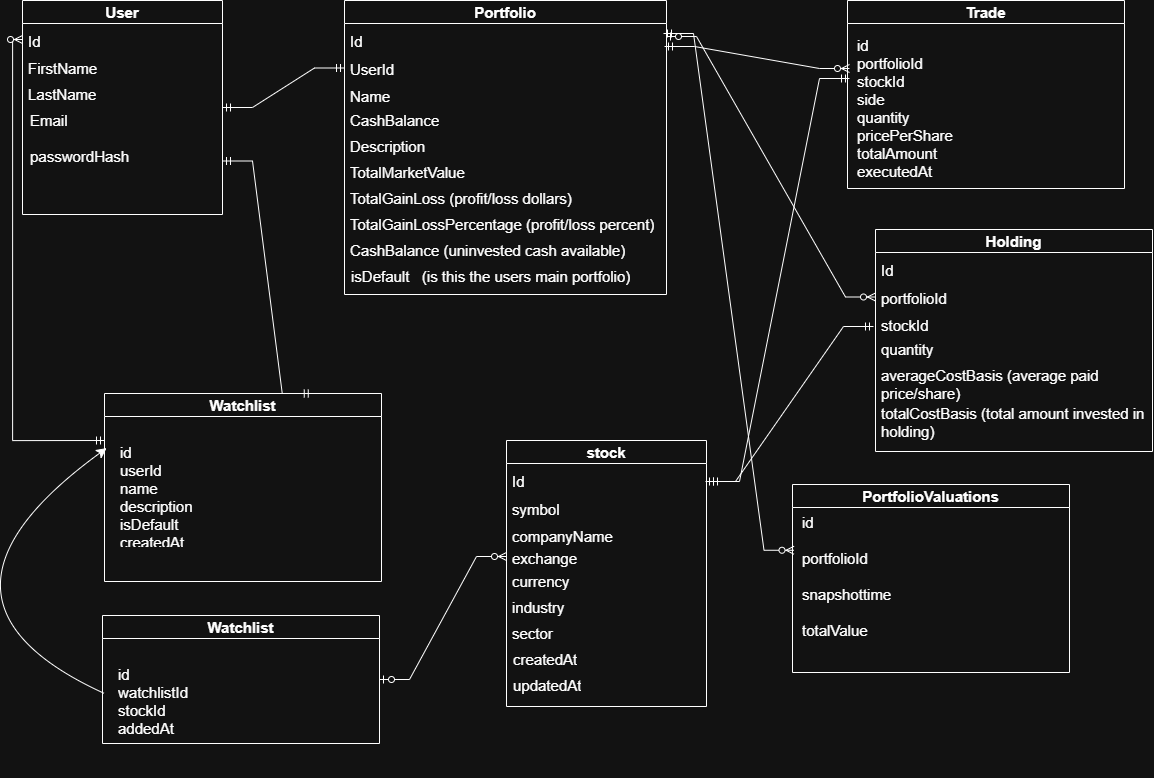

The diagram above was exported from draw.io. Its source (the exported page's mxGraphModel, read from the mxfile embedded in the PNG):
<mxGraphModel dx="3516" dy="2371" grid="0" gridSize="10" guides="1" tooltips="1" connect="1" arrows="1" fold="1" page="0" pageScale="1" pageWidth="850" pageHeight="1100" math="0" shadow="0">
  <root>
    <mxCell id="0" />
    <mxCell id="1" parent="0" />
    <mxCell id="wYa2jrtIR90uDuzTC0IE-7" parent="1" style="swimlane;fontSize=15;" value="User" vertex="1">
      <mxGeometry height="214" width="200" x="-1153" y="-1070" as="geometry" />
    </mxCell>
    <mxCell id="wYa2jrtIR90uDuzTC0IE-3" parent="wYa2jrtIR90uDuzTC0IE-7" style="text;strokeColor=none;fillColor=none;align=left;verticalAlign=top;spacingLeft=4;spacingRight=4;overflow=hidden;rotatable=0;points=[[0,0.5],[1,0.5]];portConstraint=eastwest;whiteSpace=wrap;html=1;fontSize=15;" value="FirstName" vertex="1">
      <mxGeometry height="27" width="163" y="52.5" as="geometry" />
    </mxCell>
    <mxCell id="wYa2jrtIR90uDuzTC0IE-4" parent="wYa2jrtIR90uDuzTC0IE-7" style="text;strokeColor=none;fillColor=none;align=left;verticalAlign=top;spacingLeft=4;spacingRight=4;overflow=hidden;rotatable=0;points=[[0,0.5],[1,0.5]];portConstraint=eastwest;whiteSpace=wrap;html=1;fontSize=15;" value="LastName" vertex="1">
      <mxGeometry height="26" width="163" y="79" as="geometry" />
    </mxCell>
    <mxCell id="wYa2jrtIR90uDuzTC0IE-5" parent="wYa2jrtIR90uDuzTC0IE-7" style="text;strokeColor=none;fillColor=none;align=left;verticalAlign=top;spacingLeft=4;spacingRight=4;overflow=hidden;rotatable=0;points=[[0,0.5],[1,0.5]];portConstraint=eastwest;whiteSpace=wrap;html=1;fontSize=15;" value="Email&lt;div&gt;&lt;br&gt;&lt;/div&gt;&lt;div&gt;passwordHash&lt;/div&gt;&lt;div&gt;&lt;br&gt;&lt;/div&gt;" vertex="1">
      <mxGeometry height="101" width="163" x="2" y="105" as="geometry" />
    </mxCell>
    <mxCell id="wYa2jrtIR90uDuzTC0IE-10" parent="wYa2jrtIR90uDuzTC0IE-7" style="text;strokeColor=none;fillColor=none;align=left;verticalAlign=top;spacingLeft=4;spacingRight=4;overflow=hidden;rotatable=0;points=[[0,0.5],[1,0.5]];portConstraint=eastwest;whiteSpace=wrap;html=1;fontSize=15;" value="Id" vertex="1">
      <mxGeometry height="27" width="163" y="25.5" as="geometry" />
    </mxCell>
    <mxCell id="wYa2jrtIR90uDuzTC0IE-12" parent="1" style="swimlane;fontSize=15;" value="Portfolio" vertex="1">
      <mxGeometry height="294" width="322" x="-831" y="-1070" as="geometry" />
    </mxCell>
    <mxCell id="wYa2jrtIR90uDuzTC0IE-13" parent="wYa2jrtIR90uDuzTC0IE-12" style="text;strokeColor=none;fillColor=none;align=left;verticalAlign=top;spacingLeft=4;spacingRight=4;overflow=hidden;rotatable=0;points=[[0,0.5],[1,0.5]];portConstraint=eastwest;whiteSpace=wrap;html=1;fontSize=15;" value="Name" vertex="1">
      <mxGeometry height="27" width="163" y="81" as="geometry" />
    </mxCell>
    <mxCell id="wYa2jrtIR90uDuzTC0IE-14" parent="wYa2jrtIR90uDuzTC0IE-12" style="text;strokeColor=none;fillColor=none;align=left;verticalAlign=top;spacingLeft=4;spacingRight=4;overflow=hidden;rotatable=0;points=[[0,0.5],[1,0.5]];portConstraint=eastwest;whiteSpace=wrap;html=1;fontSize=15;" value="CashBalance" vertex="1">
      <mxGeometry height="26" width="163" y="105" as="geometry" />
    </mxCell>
    <mxCell id="wYa2jrtIR90uDuzTC0IE-16" parent="wYa2jrtIR90uDuzTC0IE-12" style="text;strokeColor=none;fillColor=none;align=left;verticalAlign=top;spacingLeft=4;spacingRight=4;overflow=hidden;rotatable=0;points=[[0,0.5],[1,0.5]];portConstraint=eastwest;whiteSpace=wrap;html=1;fontSize=15;" value="Id" vertex="1">
      <mxGeometry height="27" width="163" y="25.5" as="geometry" />
    </mxCell>
    <mxCell id="wYa2jrtIR90uDuzTC0IE-18" parent="wYa2jrtIR90uDuzTC0IE-12" style="text;strokeColor=none;fillColor=none;align=left;verticalAlign=top;spacingLeft=4;spacingRight=4;overflow=hidden;rotatable=0;points=[[0,0.5],[1,0.5]];portConstraint=eastwest;whiteSpace=wrap;html=1;fontSize=15;" value="UserId" vertex="1">
      <mxGeometry height="27" width="163" y="54" as="geometry" />
    </mxCell>
    <mxCell id="wYa2jrtIR90uDuzTC0IE-19" parent="wYa2jrtIR90uDuzTC0IE-12" style="text;strokeColor=none;fillColor=none;align=left;verticalAlign=top;spacingLeft=4;spacingRight=4;overflow=hidden;rotatable=0;points=[[0,0.5],[1,0.5]];portConstraint=eastwest;whiteSpace=wrap;html=1;fontSize=15;" value="Description" vertex="1">
      <mxGeometry height="26" width="163" y="131" as="geometry" />
    </mxCell>
    <mxCell id="wYa2jrtIR90uDuzTC0IE-20" parent="wYa2jrtIR90uDuzTC0IE-12" style="text;strokeColor=none;fillColor=none;align=left;verticalAlign=top;spacingLeft=4;spacingRight=4;overflow=hidden;rotatable=0;points=[[0,0.5],[1,0.5]];portConstraint=eastwest;whiteSpace=wrap;html=1;fontSize=15;" value="TotalMarketValue" vertex="1">
      <mxGeometry height="26" width="163" y="157" as="geometry" />
    </mxCell>
    <mxCell id="wYa2jrtIR90uDuzTC0IE-21" parent="wYa2jrtIR90uDuzTC0IE-12" style="text;strokeColor=none;fillColor=none;align=left;verticalAlign=top;spacingLeft=4;spacingRight=4;overflow=hidden;rotatable=0;points=[[0,0.5],[1,0.5]];portConstraint=eastwest;whiteSpace=wrap;html=1;fontSize=15;" value="TotalGainLoss (profit/loss dollars)" vertex="1">
      <mxGeometry height="26" width="287" y="183" as="geometry" />
    </mxCell>
    <mxCell id="wYa2jrtIR90uDuzTC0IE-30" parent="wYa2jrtIR90uDuzTC0IE-12" style="text;strokeColor=none;fillColor=none;align=left;verticalAlign=top;spacingLeft=4;spacingRight=4;overflow=hidden;rotatable=0;points=[[0,0.5],[1,0.5]];portConstraint=eastwest;whiteSpace=wrap;html=1;fontSize=15;" value="&lt;font&gt;TotalGainLossPercentage (profit/loss percent)&lt;/font&gt;" vertex="1">
      <mxGeometry height="26" width="319" y="209" as="geometry" />
    </mxCell>
    <mxCell id="wYa2jrtIR90uDuzTC0IE-31" parent="wYa2jrtIR90uDuzTC0IE-12" style="text;strokeColor=none;fillColor=none;align=left;verticalAlign=top;spacingLeft=4;spacingRight=4;overflow=hidden;rotatable=0;points=[[0,0.5],[1,0.5]];portConstraint=eastwest;whiteSpace=wrap;html=1;fontSize=15;" value="&lt;font&gt;CashBalance (uninvested cash available)&lt;/font&gt;" vertex="1">
      <mxGeometry height="26" width="307" y="235" as="geometry" />
    </mxCell>
    <mxCell id="wYa2jrtIR90uDuzTC0IE-32" parent="wYa2jrtIR90uDuzTC0IE-12" style="text;strokeColor=none;fillColor=none;align=left;verticalAlign=top;spacingLeft=4;spacingRight=4;overflow=hidden;rotatable=0;points=[[0,0.5],[1,0.5]];portConstraint=eastwest;whiteSpace=wrap;html=1;fontSize=15;" value="&lt;font&gt;isDefault&amp;nbsp; &amp;nbsp;(is this the users main portfolio)&lt;/font&gt;" vertex="1">
      <mxGeometry height="26" width="315" x="1" y="261" as="geometry" />
    </mxCell>
    <mxCell id="wYa2jrtIR90uDuzTC0IE-34" parent="1" style="swimlane;startSize=23;fontSize=15;" value="stock" vertex="1">
      <mxGeometry height="266" width="200" x="-669" y="-630" as="geometry" />
    </mxCell>
    <mxCell id="wYa2jrtIR90uDuzTC0IE-35" parent="wYa2jrtIR90uDuzTC0IE-34" style="text;strokeColor=none;fillColor=none;align=left;verticalAlign=top;spacingLeft=4;spacingRight=4;overflow=hidden;rotatable=0;points=[[0,0.5],[1,0.5]];portConstraint=eastwest;whiteSpace=wrap;html=1;fontSize=15;" value="companyName" vertex="1">
      <mxGeometry height="27" width="163" y="81" as="geometry" />
    </mxCell>
    <mxCell id="wYa2jrtIR90uDuzTC0IE-37" parent="wYa2jrtIR90uDuzTC0IE-34" style="text;strokeColor=none;fillColor=none;align=left;verticalAlign=top;spacingLeft=4;spacingRight=4;overflow=hidden;rotatable=0;points=[[0,0.5],[1,0.5]];portConstraint=eastwest;whiteSpace=wrap;html=1;fontSize=15;" value="Id" vertex="1">
      <mxGeometry height="27" width="163" y="25.5" as="geometry" />
    </mxCell>
    <mxCell id="wYa2jrtIR90uDuzTC0IE-38" parent="wYa2jrtIR90uDuzTC0IE-34" style="text;strokeColor=none;fillColor=none;align=left;verticalAlign=top;spacingLeft=4;spacingRight=4;overflow=hidden;rotatable=0;points=[[0,0.5],[1,0.5]];portConstraint=eastwest;whiteSpace=wrap;html=1;fontSize=15;" value="symbol" vertex="1">
      <mxGeometry height="27" width="163" y="54" as="geometry" />
    </mxCell>
    <mxCell id="wYa2jrtIR90uDuzTC0IE-39" parent="wYa2jrtIR90uDuzTC0IE-34" style="text;strokeColor=none;fillColor=none;align=left;verticalAlign=top;spacingLeft=4;spacingRight=4;overflow=hidden;rotatable=0;points=[[0,0.5],[1,0.5]];portConstraint=eastwest;whiteSpace=wrap;html=1;fontSize=15;" value="exchange" vertex="1">
      <mxGeometry height="26" width="163" y="103" as="geometry" />
    </mxCell>
    <mxCell id="wYa2jrtIR90uDuzTC0IE-40" parent="wYa2jrtIR90uDuzTC0IE-34" style="text;strokeColor=none;fillColor=none;align=left;verticalAlign=top;spacingLeft=4;spacingRight=4;overflow=hidden;rotatable=0;points=[[0,0.5],[1,0.5]];portConstraint=eastwest;whiteSpace=wrap;html=1;fontSize=15;" value="currency" vertex="1">
      <mxGeometry height="26" width="163" y="126" as="geometry" />
    </mxCell>
    <mxCell id="wYa2jrtIR90uDuzTC0IE-42" parent="wYa2jrtIR90uDuzTC0IE-34" style="text;strokeColor=none;fillColor=none;align=left;verticalAlign=top;spacingLeft=4;spacingRight=4;overflow=hidden;rotatable=0;points=[[0,0.5],[1,0.5]];portConstraint=eastwest;whiteSpace=wrap;html=1;fontSize=15;" value="&lt;font&gt;industry&lt;/font&gt;" vertex="1">
      <mxGeometry height="26" width="199" y="152" as="geometry" />
    </mxCell>
    <mxCell id="wYa2jrtIR90uDuzTC0IE-45" parent="wYa2jrtIR90uDuzTC0IE-34" style="text;strokeColor=none;fillColor=none;align=left;verticalAlign=top;spacingLeft=4;spacingRight=4;overflow=hidden;rotatable=0;points=[[0,0.5],[1,0.5]];portConstraint=eastwest;whiteSpace=wrap;html=1;fontSize=15;" value="&lt;font&gt;sector&lt;/font&gt;&lt;span style=&quot;color: rgba(0, 0, 0, 0); font-family: monospace; text-wrap-mode: nowrap;&quot;&gt;%3CmxGraphModel%3E%3Croot%3E%3CmxCell%20id%3D%220%22%2F%3E%3CmxCell%20id%3D%221%22%20parent%3D%220%22%2F%3E%3CmxCell%20id%3D%222%22%20parent%3D%221%22%20style%3D%22text%3BstrokeColor%3Dnone%3BfillColor%3Dnone%3Balign%3Dleft%3BverticalAlign%3Dtop%3BspacingLeft%3D4%3BspacingRight%3D4%3Boverflow%3Dhidden%3Brotatable%3D0%3Bpoints%3D%5B%5B0%2C0.5%5D%2C%5B1%2C0.5%5D%5D%3BportConstraint%3Deastwest%3BwhiteSpace%3Dwrap%3Bhtml%3D1%3B%22%20value%3D%22%26lt%3Bfont%20size%3D%26quot%3B1%26quot%3B%26gt%3Bindustry%26lt%3B%2Ffont%26gt%3B%22%20vertex%3D%221%22%3E%3CmxGeometry%20height%3D%2226%22%20width%3D%22199%22%20x%3D%22-843%22%20y%3D%22-427%22%20as%3D%22geometry%22%2F%3E%3C%2FmxCell%3E%3C%2Froot%3E%3C%2FmxGraphModel%3E&lt;/span&gt;" vertex="1">
      <mxGeometry height="26" width="199" y="178" as="geometry" />
    </mxCell>
    <mxCell id="wYa2jrtIR90uDuzTC0IE-60" parent="wYa2jrtIR90uDuzTC0IE-34" style="text;strokeColor=none;fillColor=none;align=left;verticalAlign=top;spacingLeft=4;spacingRight=4;overflow=hidden;rotatable=0;points=[[0,0.5],[1,0.5]];portConstraint=eastwest;whiteSpace=wrap;html=1;fontSize=15;" value="&lt;font&gt;createdAt&lt;/font&gt;" vertex="1">
      <mxGeometry height="26" width="199" x="1" y="204" as="geometry" />
    </mxCell>
    <mxCell id="wYa2jrtIR90uDuzTC0IE-61" parent="wYa2jrtIR90uDuzTC0IE-34" style="text;strokeColor=none;fillColor=none;align=left;verticalAlign=top;spacingLeft=4;spacingRight=4;overflow=hidden;rotatable=0;points=[[0,0.5],[1,0.5]];portConstraint=eastwest;whiteSpace=wrap;html=1;fontSize=15;" value="&lt;font&gt;updatedAt&lt;/font&gt;" vertex="1">
      <mxGeometry height="26" width="199" x="0.5" y="230" as="geometry" />
    </mxCell>
    <mxCell id="wYa2jrtIR90uDuzTC0IE-50" parent="1" style="swimlane;fontSize=15;" value="Holding" vertex="1">
      <mxGeometry height="222" width="277" x="-300" y="-841" as="geometry" />
    </mxCell>
    <mxCell id="wYa2jrtIR90uDuzTC0IE-51" parent="wYa2jrtIR90uDuzTC0IE-50" style="text;strokeColor=none;fillColor=none;align=left;verticalAlign=top;spacingLeft=4;spacingRight=4;overflow=hidden;rotatable=0;points=[[0,0.5],[1,0.5]];portConstraint=eastwest;whiteSpace=wrap;html=1;fontSize=15;" value="stockId" vertex="1">
      <mxGeometry height="27" width="163" y="81" as="geometry" />
    </mxCell>
    <mxCell id="wYa2jrtIR90uDuzTC0IE-52" parent="wYa2jrtIR90uDuzTC0IE-50" style="text;strokeColor=none;fillColor=none;align=left;verticalAlign=top;spacingLeft=4;spacingRight=4;overflow=hidden;rotatable=0;points=[[0,0.5],[1,0.5]];portConstraint=eastwest;whiteSpace=wrap;html=1;fontSize=15;" value="quantity" vertex="1">
      <mxGeometry height="26" width="163" y="105" as="geometry" />
    </mxCell>
    <mxCell id="wYa2jrtIR90uDuzTC0IE-53" parent="wYa2jrtIR90uDuzTC0IE-50" style="text;strokeColor=none;fillColor=none;align=left;verticalAlign=top;spacingLeft=4;spacingRight=4;overflow=hidden;rotatable=0;points=[[0,0.5],[1,0.5]];portConstraint=eastwest;whiteSpace=wrap;html=1;fontSize=15;" value="Id" vertex="1">
      <mxGeometry height="27" width="163" y="25.5" as="geometry" />
    </mxCell>
    <mxCell id="wYa2jrtIR90uDuzTC0IE-54" parent="wYa2jrtIR90uDuzTC0IE-50" style="text;strokeColor=none;fillColor=none;align=left;verticalAlign=top;spacingLeft=4;spacingRight=4;overflow=hidden;rotatable=0;points=[[0,0.5],[1,0.5]];portConstraint=eastwest;whiteSpace=wrap;html=1;fontSize=15;" value="portfolioId" vertex="1">
      <mxGeometry height="27" width="163" y="54" as="geometry" />
    </mxCell>
    <mxCell id="wYa2jrtIR90uDuzTC0IE-55" parent="wYa2jrtIR90uDuzTC0IE-50" style="text;strokeColor=none;fillColor=none;align=left;verticalAlign=top;spacingLeft=4;spacingRight=4;overflow=hidden;rotatable=0;points=[[0,0.5],[1,0.5]];portConstraint=eastwest;whiteSpace=wrap;html=1;fontSize=15;" value="averageCostBasis (average paid price/share)" vertex="1">
      <mxGeometry height="44" width="266" y="131" as="geometry" />
    </mxCell>
    <mxCell id="wYa2jrtIR90uDuzTC0IE-56" parent="wYa2jrtIR90uDuzTC0IE-50" style="text;strokeColor=none;fillColor=none;align=left;verticalAlign=top;spacingLeft=4;spacingRight=4;overflow=hidden;rotatable=0;points=[[0,0.5],[1,0.5]];portConstraint=eastwest;whiteSpace=wrap;html=1;fontSize=15;" value="totalCostBasis (total amount invested in holding)" vertex="1">
      <mxGeometry height="50" width="277" y="169" as="geometry" />
    </mxCell>
    <mxCell id="wYa2jrtIR90uDuzTC0IE-63" parent="1" style="swimlane;fontSize=15;" value="Trade" vertex="1">
      <mxGeometry height="188" width="277" x="-328" y="-1070" as="geometry" />
    </mxCell>
    <mxCell id="wYa2jrtIR90uDuzTC0IE-66" parent="wYa2jrtIR90uDuzTC0IE-63" style="text;strokeColor=none;fillColor=none;align=left;verticalAlign=top;spacingLeft=4;spacingRight=4;overflow=hidden;rotatable=0;points=[[0,0.5],[1,0.5]];portConstraint=eastwest;whiteSpace=wrap;html=1;horizontal=1;spacing=6;spacingTop=2;spacingBottom=7;fontSize=15;" value="id&lt;div&gt;portfolioId&lt;/div&gt;&lt;div&gt;stockId&lt;/div&gt;&lt;div&gt;side&lt;/div&gt;&lt;div&gt;quantity&lt;/div&gt;&lt;div&gt;pricePerShare&lt;/div&gt;&lt;div&gt;totalAmount&lt;/div&gt;&lt;div&gt;executedAt&lt;/div&gt;&lt;div&gt;createdAt&lt;/div&gt;" vertex="1">
      <mxGeometry height="167" width="167" y="24" as="geometry" />
    </mxCell>
    <mxCell id="wYa2jrtIR90uDuzTC0IE-72" parent="1" style="swimlane;fontSize=15;" value="Watchlist" vertex="1">
      <mxGeometry height="188" width="277" x="-1071" y="-677" as="geometry" />
    </mxCell>
    <mxCell id="wYa2jrtIR90uDuzTC0IE-73" parent="wYa2jrtIR90uDuzTC0IE-72" style="text;strokeColor=none;fillColor=none;align=left;verticalAlign=top;spacingLeft=4;spacingRight=4;overflow=hidden;rotatable=0;points=[[0,0.5],[1,0.5]];portConstraint=eastwest;whiteSpace=wrap;html=1;horizontal=1;spacing=6;spacingTop=2;spacingBottom=7;fontSize=15;" value="id&lt;div&gt;userId&lt;/div&gt;&lt;div&gt;name&lt;/div&gt;&lt;div&gt;description&lt;/div&gt;&lt;div&gt;isDefault&lt;/div&gt;&lt;div&gt;createdAt&lt;/div&gt;&lt;div&gt;updatedAt&lt;/div&gt;" vertex="1">
      <mxGeometry height="124" width="138" x="6" y="38" as="geometry" />
    </mxCell>
    <mxCell id="wYa2jrtIR90uDuzTC0IE-76" parent="1" style="swimlane;fontSize=15;" value="Watchlist" vertex="1">
      <mxGeometry height="128" width="277" x="-1073" y="-455" as="geometry" />
    </mxCell>
    <mxCell id="wYa2jrtIR90uDuzTC0IE-77" parent="wYa2jrtIR90uDuzTC0IE-76" style="text;strokeColor=none;fillColor=none;align=left;verticalAlign=top;spacingLeft=4;spacingRight=4;overflow=hidden;rotatable=0;points=[[0,0.5],[1,0.5]];portConstraint=eastwest;whiteSpace=wrap;html=1;horizontal=1;spacing=6;spacingTop=2;spacingBottom=7;fontSize=15;" value="id&lt;div&gt;watchlistId&lt;/div&gt;&lt;div&gt;stockId&lt;/div&gt;&lt;div&gt;addedAt&lt;/div&gt;" vertex="1">
      <mxGeometry height="124" width="138" x="6" y="38" as="geometry" />
    </mxCell>
    <mxCell id="wYa2jrtIR90uDuzTC0IE-91" edge="1" parent="1" style="curved=1;endArrow=classic;html=1;rounded=0;fontSize=15;startSize=8;endSize=8;exitX=0;exitY=0.5;exitDx=0;exitDy=0;entryX=-0.028;entryY=0.134;entryDx=0;entryDy=0;entryPerimeter=0;" target="wYa2jrtIR90uDuzTC0IE-73" value="">
      <mxGeometry height="50" relative="1" width="50" as="geometry">
        <Array as="points">
          <mxPoint x="-1277" y="-471" />
        </Array>
        <mxPoint x="-1071" y="-377" as="sourcePoint" />
        <mxPoint x="-1293" y="-256" as="targetPoint" />
      </mxGeometry>
    </mxCell>
    <mxCell id="FAxQoRZ0KRxdmGpmCPZt-2" edge="1" parent="1" source="wYa2jrtIR90uDuzTC0IE-7" style="edgeStyle=entityRelationEdgeStyle;fontSize=15;html=1;endArrow=ERmandOne;startArrow=ERmandOne;rounded=0;exitX=1;exitY=0.5;exitDx=0;exitDy=0;entryX=0;entryY=0.5;entryDx=0;entryDy=0;" target="wYa2jrtIR90uDuzTC0IE-18" value="">
      <mxGeometry height="100" relative="1" width="100" as="geometry">
        <mxPoint x="-924" y="-800" as="sourcePoint" />
        <mxPoint x="-824" y="-900" as="targetPoint" />
      </mxGeometry>
    </mxCell>
    <mxCell id="FAxQoRZ0KRxdmGpmCPZt-3" edge="1" parent="1" source="wYa2jrtIR90uDuzTC0IE-76" style="edgeStyle=entityRelationEdgeStyle;fontSize=15;html=1;endArrow=ERzeroToMany;startArrow=ERzeroToOne;rounded=0;exitX=1;exitY=0.5;exitDx=0;exitDy=0;entryX=0;entryY=0.5;entryDx=0;entryDy=0;" target="wYa2jrtIR90uDuzTC0IE-39" value="">
      <mxGeometry height="100" relative="1" width="100" as="geometry">
        <mxPoint x="-765" y="-398" as="sourcePoint" />
        <mxPoint x="-695" y="-498" as="targetPoint" />
      </mxGeometry>
    </mxCell>
    <mxCell id="FAxQoRZ0KRxdmGpmCPZt-7" edge="1" parent="1" style="edgeStyle=entityRelationEdgeStyle;fontSize=15;html=1;endArrow=ERmandOne;startArrow=ERmandOne;rounded=0;" value="">
      <mxGeometry height="100" relative="1" width="100" as="geometry">
        <mxPoint x="-470" y="-589" as="sourcePoint" />
        <mxPoint x="-302" y="-744" as="targetPoint" />
      </mxGeometry>
    </mxCell>
    <mxCell id="FAxQoRZ0KRxdmGpmCPZt-8" edge="1" parent="1" style="edgeStyle=entityRelationEdgeStyle;fontSize=15;html=1;endArrow=ERzeroToMany;startArrow=ERzeroToOne;rounded=0;entryX=0;entryY=0.5;entryDx=0;entryDy=0;" target="wYa2jrtIR90uDuzTC0IE-54" value="">
      <mxGeometry height="100" relative="1" width="100" as="geometry">
        <mxPoint x="-509" y="-1034" as="sourcePoint" />
        <mxPoint x="-425" y="-1062" as="targetPoint" />
      </mxGeometry>
    </mxCell>
    <mxCell id="FAxQoRZ0KRxdmGpmCPZt-12" edge="1" parent="1" style="edgeStyle=entityRelationEdgeStyle;fontSize=15;html=1;endArrow=ERzeroToMany;startArrow=ERmandOne;rounded=0;entryX=0;entryY=0.5;entryDx=0;entryDy=0;" value="">
      <mxGeometry height="100" relative="1" width="100" as="geometry">
        <mxPoint x="-511" y="-1024" as="sourcePoint" />
        <mxPoint x="-326" y="-1002" as="targetPoint" />
      </mxGeometry>
    </mxCell>
    <mxCell id="FAxQoRZ0KRxdmGpmCPZt-13" edge="1" parent="1" source="wYa2jrtIR90uDuzTC0IE-72" style="edgeStyle=entityRelationEdgeStyle;fontSize=15;html=1;endArrow=ERmandOne;startArrow=ERmandOne;rounded=0;entryX=1;entryY=0.75;entryDx=0;entryDy=0;exitX=0.75;exitY=0;exitDx=0;exitDy=0;" target="wYa2jrtIR90uDuzTC0IE-7" value="">
      <mxGeometry height="100" relative="1" width="100" as="geometry">
        <mxPoint x="-1234" y="-695" as="sourcePoint" />
        <mxPoint x="-1176" y="-880" as="targetPoint" />
      </mxGeometry>
    </mxCell>
    <mxCell id="_FK4j4lsC35UT0fYoYZP-1" edge="1" parent="1" style="edgeStyle=entityRelationEdgeStyle;fontSize=15;html=1;endArrow=ERmandOne;startArrow=ERmandOne;rounded=0;entryX=0;entryY=0.5;entryDx=0;entryDy=0;" value="">
      <mxGeometry height="100" relative="1" width="100" as="geometry">
        <mxPoint x="-466" y="-589" as="sourcePoint" />
        <mxPoint x="-326" y="-992" as="targetPoint" />
      </mxGeometry>
    </mxCell>
    <mxCell id="Ty31CfuKOcAozTcr4j_a-4" parent="1" style="swimlane;fontSize=15;" value="PortfolioValuations" vertex="1">
      <mxGeometry height="188" width="277" x="-383" y="-586" as="geometry" />
    </mxCell>
    <mxCell id="Ty31CfuKOcAozTcr4j_a-5" parent="Ty31CfuKOcAozTcr4j_a-4" style="text;strokeColor=none;fillColor=none;align=left;verticalAlign=top;spacingLeft=4;spacingRight=4;overflow=hidden;rotatable=0;points=[[0,0.5],[1,0.5]];portConstraint=eastwest;whiteSpace=wrap;html=1;horizontal=1;spacing=6;spacingTop=2;spacingBottom=7;fontSize=15;" value="id&lt;div&gt;&lt;br&gt;&lt;/div&gt;&lt;div&gt;portfolioId&lt;/div&gt;&lt;div&gt;&lt;br&gt;&lt;/div&gt;&lt;div&gt;snapshottime&lt;br&gt;&lt;/div&gt;&lt;div&gt;&lt;br&gt;&lt;/div&gt;&lt;div&gt;totalValue&lt;/div&gt;&lt;div&gt;&lt;br&gt;&lt;/div&gt;&lt;div&gt;portfolioAmount&lt;/div&gt;&lt;div&gt;&lt;br&gt;&lt;/div&gt;&lt;div&gt;profitLossPercentage&lt;/div&gt;" vertex="1">
      <mxGeometry height="167" width="167" y="17" as="geometry" />
    </mxCell>
    <mxCell id="Ty31CfuKOcAozTcr4j_a-9" edge="1" parent="1" style="edgeStyle=entityRelationEdgeStyle;fontSize=15;html=1;endArrow=ERzeroToMany;startArrow=ERmandOne;rounded=0;entryX=0.009;entryY=0.292;entryDx=0;entryDy=0;entryPerimeter=0;" target="Ty31CfuKOcAozTcr4j_a-5" value="">
      <mxGeometry height="100" relative="1" width="100" as="geometry">
        <mxPoint x="-512" y="-1037" as="sourcePoint" />
        <mxPoint x="-526" y="-1285" as="targetPoint" />
      </mxGeometry>
    </mxCell>
    <mxCell id="Ty31CfuKOcAozTcr4j_a-10" edge="1" parent="1" source="wYa2jrtIR90uDuzTC0IE-72" style="edgeStyle=orthogonalEdgeStyle;fontSize=15;html=1;endArrow=ERzeroToMany;startArrow=ERmandOne;rounded=0;entryX=0;entryY=0.5;entryDx=0;entryDy=0;exitX=0;exitY=0.25;exitDx=0;exitDy=0;" target="wYa2jrtIR90uDuzTC0IE-10" value="">
      <mxGeometry height="100" relative="1" width="100" as="geometry">
        <mxPoint x="-1144" y="-637" as="sourcePoint" />
        <mxPoint x="-1263" y="-1049" as="targetPoint" />
      </mxGeometry>
    </mxCell>
  </root>
</mxGraphModel>